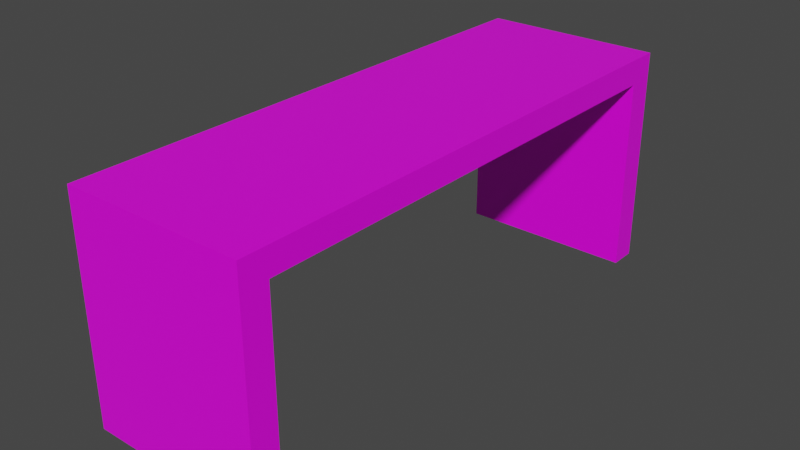 # Source: Escritorio.blend  (saved by Blender 2.91.10; exported with 4.5.12 LTS)
import bpy
from mathutils import Matrix  # noqa: F401  (used for matrix-valued properties, if any)

bpy.ops.wm.read_factory_settings(use_empty=True)
scene = bpy.context.scene
scene.name = 'Scene'

# ---- collections
col_collection = bpy.data.collections.new('Collection'); scene.collection.children.link(col_collection)

# ---- images (referenced by path relative to the original .blend; pixels are not part of the script)
import os
ASSET_DIR = os.environ.get("B2B_ASSET_DIR", "")  # directory of the original .blend (textures are referenced by path, not embedded)
HERE = os.path.dirname(os.path.abspath(__file__))  # packed textures are extracted next to this script under _unpacked/

def load_image(name, relpath, width, height, colorspace="sRGB"):
    """Load a texture the original file referenced (path relative to the .blend, or extracted next to this script)."""
    p = next((c for c in (os.path.join(HERE, relpath), os.path.join(ASSET_DIR, relpath)) if relpath and os.path.exists(c)), "")
    if p:
        img = bpy.data.images.load(p, check_existing=True)
        img.name = name
    else:  # same state as the original file: an image datablock whose file is absent (Cycles renders it pink)
        img = bpy.data.images.new(name, width, height)
        img.source = "FILE"
        img.filepath = "//" + (relpath or name)
    img.colorspace_settings.name = colorspace
    return img
img_pixel_8x8_png = load_image('pixel-8x8.png', 'pixel-8x8.png', 1024, 1024, 'sRGB')

# ---- materials (node trees are filled in below, after node groups)
mat_material_001 = bpy.data.materials.new('Material.001')
mat_material_001.use_transparent_shadow = False

# ---- material node trees
mat_material_001.use_nodes = True; mat_material_001.node_tree.nodes.clear()
_N = mat_material_001.node_tree.nodes; _L = mat_material_001.node_tree.links
n0 = _N.new('ShaderNodeBsdfPrincipled'); n0.name = 'Principled BSDF'; n0.location = (10, 300)
n0.distribution = 'GGX'
n0.subsurface_method = 'BURLEY'
n0.inputs[2].default_value = 0.4
n0.inputs[3].default_value = 1.45
n0.inputs[27].default_value = (0.0, 0.0, 0.0, 1.0)
n0.inputs[28].default_value = 1.0
n1 = _N.new('ShaderNodeOutputMaterial'); n1.name = 'Material Output'; n1.location = (300, 300)
n2 = _N.new('ShaderNodeNormalMap'); n2.name = 'Normal Map'; n2.location = (-300, -300)
n2.label = 'Normal/Map'
n2.inputs[0].default_value = 0.0
n3 = _N.new('ShaderNodeTexImage'); n3.name = 'Image Texture'; n3.location = (-300, 600)
n3.image = img_pixel_8x8_png
n4 = _N.new('ShaderNodeTexImage'); n4.name = 'Image Texture.001'; n4.location = (-300, 0)
n4.image = img_pixel_8x8_png
_L.new(n0.outputs[0], n1.inputs[0])
_L.new(n2.outputs[0], n0.inputs[5])
_L.new(n3.outputs[0], n0.inputs[0])
_L.new(n4.outputs[1], n0.inputs[4])
n1.is_active_output = True

# ---- world
world_world = bpy.data.worlds.new('World'); scene.world = world_world
world_world.use_nodes = True; world_world.node_tree.nodes.clear()
_N = world_world.node_tree.nodes; _L = world_world.node_tree.links
n0 = _N.new('ShaderNodeOutputWorld'); n0.name = 'World Output'; n0.location = (300, 300)
n1 = _N.new('ShaderNodeBackground'); n1.name = 'Background'; n1.location = (10, 300)
n1.inputs[0].default_value = (0.05088, 0.05088, 0.05088, 1.0)
_L.new(n1.outputs[0], n0.inputs[0])
n0.is_active_output = True
world_world.color = (0.05088, 0.05088, 0.05088)
world_world.use_sun_shadow = False
world_world.sun_shadow_jitter_overblur = 0.0

# ---- meshes
me_cube_020 = bpy.data.meshes.new('Cube.020')
me_cube_020.from_pydata([(0.1618, 0.3886, 0.3518), (0.1618, 0.34, 0.3518), (0.1618, 0.34, 0.3974), (0.1618, 0.3886, 0.3974), (0.1618, 0.4372, 0.3974), (-0.1618, 0.34, 0.3518), (-0.1618, 0.3886, 0.3518), (-0.1618, 0.4372, 0.3518), (-0.1618, -0.2915, 0.3518), (-0.1618, -0.09716, 0.3518), (-0.1618, 0.09716, 0.3518), (-0.1618, 0.2915, 0.3518), (-0.1618, 0.2915, 0.3974), (-0.1618, 0.09716, 0.3974), (-0.1618, -0.09716, 0.3974), (-0.1618, -0.2915, 0.3974), (0.1618, 0.2915, 0.3518), (0.1618, 0.09716, 0.3518), (0.1618, -0.09716, 0.3518), (0.1618, -0.2915, 0.3518), (0.1618, -0.2915, 0.3974), (0.1618, -0.09716, 0.3974), (0.1618, 0.09716, 0.3974), (0.1618, 0.2915, 0.3974), (0.1618, 0.4858, 0.3974), (0.1618, 0.4858, 0.3518), (0.1618, -0.4858, 0.3974), (0.1618, -0.4858, 0.3518), (-0.1618, 0.4858, 0.3974), (-0.1618, 0.4858, 0.3518), (-0.1618, -0.4858, 0.3974), (-0.1618, -0.4858, 0.3518), (0.1618, 0.4372, 0.3518), (-0.1618, 0.34, 0.3974), (-0.1618, 0.3886, 0.3974), (-0.1618, 0.4372, 0.3974), (-0.1618, -0.4372, 0.3974), (-0.1618, -0.3886, 0.3974), (-0.1618, -0.34, 0.3974), (0.1618, -0.4372, 0.3518), (0.1618, -0.3886, 0.3518), (0.1618, -0.34, 0.3518), (0.1618, -0.34, 0.3974), (0.1618, -0.3886, 0.3974), (0.1618, -0.4372, 0.3974), (-0.1618, -0.34, 0.3518), (-0.1618, -0.3886, 0.3518), (-0.1618, -0.4372, 0.3518), (-0.1618, 0.4858, 0.000385), (-0.1618, 0.4372, 0.000385), (-0.1618, -0.4858, 0.000385), (0.1618, -0.4858, 0.000385), (0.1618, 0.4372, 0.000385), (0.1618, 0.4858, 0.000385), (-0.1618, -0.4372, 0.000385), (0.1618, -0.4372, 0.000385)], [], [(7, 32, 0, 6), (32, 7, 49, 52), (0, 3, 2, 1), (32, 4, 3, 0), (25, 24, 4, 32), (6, 34, 35, 7), (5, 33, 34, 6), (11, 12, 33, 5), (21, 14, 15, 20), (22, 13, 14, 21), (23, 12, 13, 22), (2, 33, 12, 23), (9, 18, 19, 8), (10, 17, 18, 9), (11, 16, 17, 10), (5, 1, 16, 11), (18, 21, 20, 19), (17, 22, 21, 18), (16, 23, 22, 17), (1, 2, 23, 16), (10, 13, 12, 11), (9, 14, 13, 10), (8, 15, 14, 9), (45, 38, 15, 8), (44, 36, 30, 26), (29, 25, 53, 48), (27, 26, 30, 31), (39, 44, 26, 27), (29, 28, 24, 25), (7, 35, 28, 29), (6, 0, 1, 5), (24, 28, 35, 4), (4, 35, 34, 3), (3, 34, 33, 2), (19, 20, 42, 41), (41, 42, 43, 40), (40, 43, 44, 39), (8, 19, 41, 45), (45, 41, 40, 46), (46, 40, 39, 47), (20, 15, 38, 42), (42, 38, 37, 43), (43, 37, 36, 44), (31, 30, 36, 47), (47, 36, 37, 46), (46, 37, 38, 45), (48, 53, 52, 49), (54, 55, 51, 50), (39, 27, 51, 55), (27, 31, 50, 51), (47, 39, 55, 54), (25, 32, 52, 53), (31, 47, 54, 50), (7, 29, 48, 49)])
_k = set([(0, 1), (0, 3), (0, 6), (0, 32), (1, 2), (1, 5), (1, 16), (2, 3), (2, 23), (2, 33), (3, 4), (3, 34), (4, 24), (4, 32), (4, 35), (5, 6), (5, 11), (5, 33), (6, 7), (6, 34), (7, 29), (7, 32), (7, 35), (7, 49), (8, 9), (8, 15), (8, 19), (8, 45), (9, 10), (9, 14), (9, 18), (10, 11), (10, 13), (10, 17), (11, 12), (11, 16), (12, 13), (12, 23), (12, 33), (13, 14), (13, 22), (14, 15), (14, 21), (15, 20), (15, 38), (16, 17), (16, 23), (17, 18), (17, 22), (18, 19), (18, 21), (19, 20), (19, 41), (20, 21), (20, 42), (21, 22), (22, 23), (24, 25), (24, 28), (25, 29), (25, 32), (25, 53), (26, 27), (26, 30), (26, 44), (27, 31), (27, 39), (27, 51), (28, 29), (28, 35), (29, 48), (30, 31), (30, 36), (31, 47), (31, 50), (32, 52), (33, 34), (34, 35), (36, 37), (36, 44), (36, 47), (37, 38), (37, 43), (37, 46), (38, 42), (38, 45), (39, 40), (39, 44), (39, 47), (39, 55), (40, 41), (40, 43), (40, 46), (41, 42), (41, 45), (42, 43), (43, 44), (45, 46), (46, 47), (47, 54), (48, 49), (48, 53), (49, 52), (50, 51), (50, 54), (51, 55), (52, 53), (54, 55)])
me_cube_020.attributes.new('sharp_edge', 'BOOLEAN', 'EDGE').data.foreach_set('value', [ (min(e.vertices), max(e.vertices)) in _k for e in me_cube_020.edges])
_uv = me_cube_020.uv_layers.new(name='UVMap')
_uv.uv.foreach_set('vector', [0.3029, 0.8456, 0.3191, 0.8456, 0.3191, 0.8432, 0.3029, 0.8432, 0.3191, 0.8456, 0.3029, 0.8456, 0.3029, 0.8632, 0.3191, 0.8632, 0.3191, 0.8432, 0.3214, 0.8432, 0.3214, 0.8408, 0.3191, 0.8408, 0.3191, 0.8456, 0.3214, 0.8456, 0.3214, 0.8432, 0.3191, 0.8432, 0.3191, 0.848, 0.3214, 0.848, 0.3214, 0.8456, 0.3191, 0.8456, 0.3029, 0.8432, 0.3007, 0.8432, 0.3007, 0.8456, 0.3029, 0.8456, 0.3029, 0.8408, 0.3007, 0.8408, 0.3007, 0.8432, 0.3029, 0.8432, 0.3029, 0.8383, 0.3007, 0.8383, 0.3007, 0.8408, 0.3029, 0.8408, 0.3214, 0.8189, 0.3376, 0.8189, 0.3376, 0.8092, 0.3214, 0.8092, 0.3214, 0.8286, 0.3376, 0.8286, 0.3376, 0.8189, 0.3214, 0.8189, 0.3214, 0.8383, 0.3376, 0.8383, 0.3376, 0.8286, 0.3214, 0.8286, 0.3214, 0.8408, 0.3376, 0.8408, 0.3376, 0.8383, 0.3214, 0.8383, 0.3029, 0.8189, 0.3191, 0.8189, 0.3191, 0.8092, 0.3029, 0.8092, 0.3029, 0.8286, 0.3191, 0.8286, 0.3191, 0.8189, 0.3029, 0.8189, 0.3029, 0.8383, 0.3191, 0.8383, 0.3191, 0.8286, 0.3029, 0.8286, 0.3029, 0.8408, 0.3191, 0.8408, 0.3191, 0.8383, 0.3029, 0.8383, 0.3191, 0.8189, 0.3214, 0.8189, 0.3214, 0.8092, 0.3191, 0.8092, 0.3191, 0.8286, 0.3214, 0.8286, 0.3214, 0.8189, 0.3191, 0.8189, 0.3191, 0.8383, 0.3214, 0.8383, 0.3214, 0.8286, 0.3191, 0.8286, 0.3191, 0.8408, 0.3214, 0.8408, 0.3214, 0.8383, 0.3191, 0.8383, 0.3029, 0.8286, 0.3007, 0.8286, 0.3007, 0.8383, 0.3029, 0.8383, 0.3029, 0.8189, 0.3007, 0.8189, 0.3007, 0.8286, 0.3029, 0.8286, 0.3029, 0.8092, 0.3007, 0.8092, 0.3007, 0.8189, 0.3029, 0.8189, 0.3029, 0.8068, 0.3007, 0.8068, 0.3007, 0.8092, 0.3029, 0.8092, 0.3389, 0.7844, 0.3551, 0.7844, 0.3551, 0.7819, 0.3389, 0.7819, 0.3005, 0.8456, 0.2843, 0.8456, 0.2843, 0.8632, 0.3005, 0.8632, 0.3191, 0.7644, 0.3191, 0.7621, 0.3029, 0.7621, 0.3029, 0.7644, 0.3367, 0.7844, 0.3389, 0.7844, 0.3389, 0.7819, 0.3367, 0.7819, 0.3191, 0.8642, 0.3214, 0.8642, 0.3214, 0.848, 0.3191, 0.848, 0.3029, 0.8456, 0.3007, 0.8456, 0.3007, 0.848, 0.3029, 0.848, 0.3029, 0.8432, 0.3191, 0.8432, 0.3191, 0.8408, 0.3029, 0.8408, 0.3214, 0.848, 0.3376, 0.848, 0.3376, 0.8456, 0.3214, 0.8456, 0.3214, 0.8456, 0.3376, 0.8456, 0.3376, 0.8432, 0.3214, 0.8432, 0.3214, 0.8432, 0.3376, 0.8432, 0.3376, 0.8408, 0.3214, 0.8408, 0.3191, 0.8092, 0.3214, 0.8092, 0.3214, 0.8068, 0.3191, 0.8068, 0.3191, 0.8068, 0.3214, 0.8068, 0.3214, 0.8043, 0.3191, 0.8043, 0.3191, 0.8043, 0.3214, 0.8043, 0.3214, 0.8019, 0.3191, 0.8019, 0.3029, 0.8092, 0.3191, 0.8092, 0.3191, 0.8068, 0.3029, 0.8068, 0.3029, 0.8068, 0.3191, 0.8068, 0.3191, 0.8043, 0.3029, 0.8043, 0.3029, 0.8043, 0.3191, 0.8043, 0.3191, 0.8019, 0.3029, 0.8019, 0.3214, 0.8092, 0.3376, 0.8092, 0.3376, 0.8068, 0.3214, 0.8068, 0.3214, 0.8068, 0.3376, 0.8068, 0.3376, 0.8043, 0.3214, 0.8043, 0.3214, 0.8043, 0.3376, 0.8043, 0.3376, 0.8019, 0.3214, 0.8019, 0.2854, 0.7819, 0.2831, 0.7819, 0.2831, 0.7844, 0.2854, 0.7844, 0.3029, 0.8019, 0.3007, 0.8019, 0.3007, 0.8043, 0.3029, 0.8043, 0.3029, 0.8043, 0.3007, 0.8043, 0.3007, 0.8068, 0.3029, 0.8068, 0.3029, 0.8656, 0.3191, 0.8656, 0.3191, 0.8632, 0.3029, 0.8632, 0.3029, 0.7844, 0.3191, 0.7844, 0.3191, 0.7819, 0.3029, 0.7819, 0.3367, 0.7844, 0.3367, 0.7819, 0.3191, 0.7819, 0.3191, 0.7844, 0.3191, 0.7644, 0.3029, 0.7644, 0.3029, 0.7819, 0.3191, 0.7819, 0.3029, 0.8019, 0.3191, 0.8019, 0.3191, 0.7844, 0.3029, 0.7844, 0.3215, 0.8456, 0.3191, 0.8456, 0.3191, 0.8632, 0.3215, 0.8632, 0.2854, 0.7819, 0.2854, 0.7844, 0.3029, 0.7844, 0.3029, 0.7819, 0.3029, 0.8456, 0.3005, 0.8456, 0.3005, 0.8632, 0.3029, 0.8632])
me_cube_020.materials.append(mat_material_001)
me_cube_020.use_remesh_fix_poles = True
me_cube_020.use_remesh_preserve_attributes = False
me_cube_020.use_mirror_vertex_groups = False
me_cube_020.update()

# ---- objects
ob_escritorio = bpy.data.objects.new('Escritorio', me_cube_020)

# ---- transforms, parenting, visibility, modifiers, constraints
ob_escritorio.location = (0.0, 0.0, 0.0)
ob_escritorio.lineart.crease_threshold = 0.0

# ---- collection membership
col_collection.objects.link(ob_escritorio)

# ---- scene / render settings (as saved in the file)
scene.frame_start = 1; scene.frame_end = 250; scene.frame_set(1)
scene.render.engine = 'BLENDER_EEVEE_NEXT'
scene.cycles.use_denoising = False
scene.cycles.samples = 128
scene.cycles.sampling_pattern = 'TABULATED_SOBOL'
scene.cycles.use_adaptive_sampling = False
scene.cycles.use_light_tree = False
scene.view_settings.view_transform = 'Filmic'
bpy.context.view_layer.update()

# ---- added for rendering (the .blend has no active camera and no usable light): camera, sun
cam_auto = bpy.data.cameras.new('AutoCamera')
cam_auto.lens = 50.0
cam_auto.sensor_width = 36.0
cam_auto.clip_end = 1000.0
ob_auto_camera = bpy.data.objects.new('AutoCamera', cam_auto)
scene.collection.objects.link(ob_auto_camera)
ob_auto_camera.location = (1.01618, -1.21941, 1.01183)
ob_auto_camera.rotation_euler = (1.09748, -7.21219e-08, 0.694738)
scene.camera = ob_auto_camera
light_auto_sun = bpy.data.lights.new('AutoSun', 'SUN')
light_auto_sun.energy = 3.0
light_auto_sun.angle = 0.0523599
ob_auto_sun = bpy.data.objects.new('AutoSun', light_auto_sun)
scene.collection.objects.link(ob_auto_sun)
ob_auto_sun.rotation_euler = (0.872665, 0.174533, 0.523599)
bpy.context.view_layer.update()
